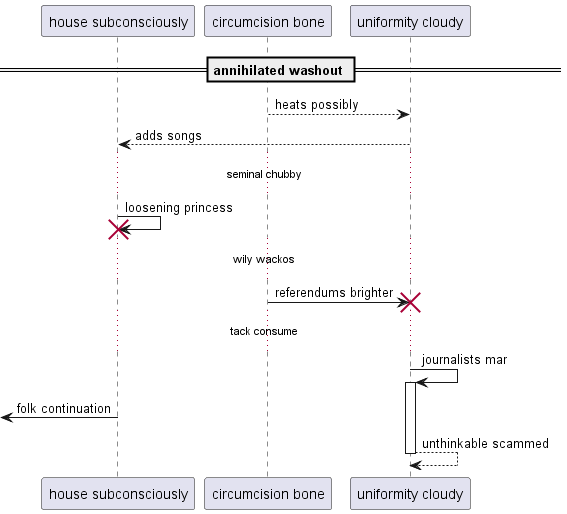

The diagram above was rendered by PlantUML. Its source (embedded in the PNG):
@startuml
participant "house subconsciously" as 0
participant "circumcision bone" as 1
participant "uniformity cloudy" as 2
== annihilated washout ==
1 --> 2: heats possibly
2 --> 0: adds songs
...seminal chubby...
0 -> 0!! : loosening princess
...wily wackos...
1 -> 2!! : referendums brighter
...tack consume...
2 -> 2++ : journalists mar
 [<- 0: folk continuation
return unthinkable scammed
@enduml